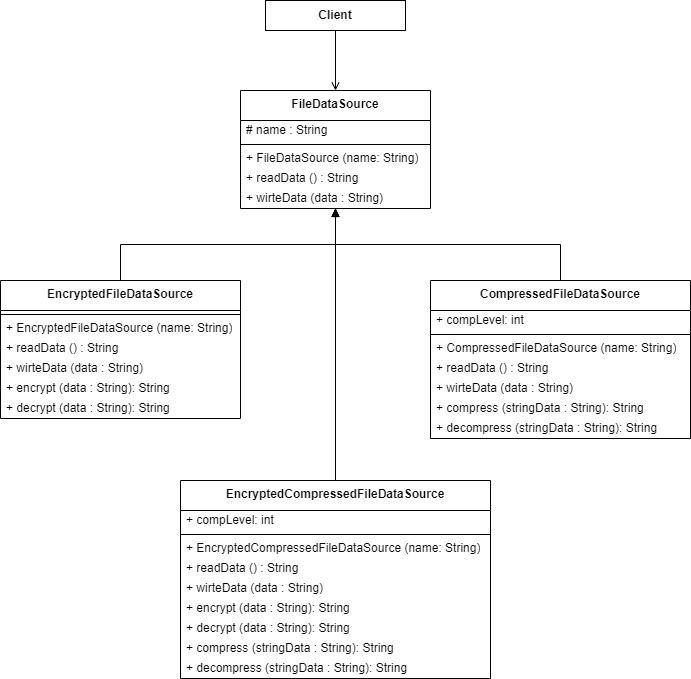

The diagram above was exported from draw.io. Its source (the exported page's mxGraphModel, read from the mxfile embedded in the PNG):
<mxGraphModel dx="1500" dy="804" grid="1" gridSize="10" guides="1" tooltips="1" connect="1" arrows="1" fold="1" page="1" pageScale="1" pageWidth="827" pageHeight="1169" math="0" shadow="0">
  <root>
    <mxCell id="0" />
    <mxCell id="1" parent="0" />
    <mxCell id="WIe7WVRlitWbJ3u8N4tA-7" value="&lt;b&gt;FileDataSource&lt;/b&gt;" style="swimlane;fontStyle=0;align=center;verticalAlign=top;childLayout=stackLayout;horizontal=1;startSize=30;horizontalStack=0;resizeParent=1;resizeParentMax=0;resizeLast=0;collapsible=0;marginBottom=0;html=1;whiteSpace=wrap;" parent="1" vertex="1">
      <mxGeometry x="255" y="110" width="190" height="118" as="geometry" />
    </mxCell>
    <mxCell id="aI5LZECJqxCxqyfIJ7YP-2" value="# name : String" style="text;html=1;strokeColor=none;fillColor=none;align=left;verticalAlign=middle;spacingLeft=4;spacingRight=4;overflow=hidden;rotatable=0;points=[[0,0.5],[1,0.5]];portConstraint=eastwest;whiteSpace=wrap;" vertex="1" parent="WIe7WVRlitWbJ3u8N4tA-7">
      <mxGeometry y="30" width="190" height="20" as="geometry" />
    </mxCell>
    <mxCell id="WIe7WVRlitWbJ3u8N4tA-12" value="" style="line;strokeWidth=1;fillColor=none;align=left;verticalAlign=middle;spacingTop=-1;spacingLeft=3;spacingRight=3;rotatable=0;labelPosition=right;points=[];portConstraint=eastwest;" parent="WIe7WVRlitWbJ3u8N4tA-7" vertex="1">
      <mxGeometry y="50" width="190" height="8" as="geometry" />
    </mxCell>
    <mxCell id="WIe7WVRlitWbJ3u8N4tA-16" value="&lt;span style=&quot;text-align: center;&quot;&gt;+ FileDataSource (name: String)&lt;/span&gt;" style="text;html=1;strokeColor=none;fillColor=none;align=left;verticalAlign=middle;spacingLeft=4;spacingRight=4;overflow=hidden;rotatable=0;points=[[0,0.5],[1,0.5]];portConstraint=eastwest;whiteSpace=wrap;" parent="WIe7WVRlitWbJ3u8N4tA-7" vertex="1">
      <mxGeometry y="58" width="190" height="20" as="geometry" />
    </mxCell>
    <mxCell id="aI5LZECJqxCxqyfIJ7YP-3" value="+ readData () : String" style="text;html=1;strokeColor=none;fillColor=none;align=left;verticalAlign=middle;spacingLeft=4;spacingRight=4;overflow=hidden;rotatable=0;points=[[0,0.5],[1,0.5]];portConstraint=eastwest;whiteSpace=wrap;" vertex="1" parent="WIe7WVRlitWbJ3u8N4tA-7">
      <mxGeometry y="78" width="190" height="20" as="geometry" />
    </mxCell>
    <mxCell id="WIe7WVRlitWbJ3u8N4tA-14" value="+ wirteData (data : String)" style="text;html=1;strokeColor=none;fillColor=none;align=left;verticalAlign=middle;spacingLeft=4;spacingRight=4;overflow=hidden;rotatable=0;points=[[0,0.5],[1,0.5]];portConstraint=eastwest;whiteSpace=wrap;" parent="WIe7WVRlitWbJ3u8N4tA-7" vertex="1">
      <mxGeometry y="98" width="190" height="20" as="geometry" />
    </mxCell>
    <mxCell id="WIe7WVRlitWbJ3u8N4tA-70" style="edgeStyle=orthogonalEdgeStyle;rounded=0;orthogonalLoop=1;jettySize=auto;html=1;exitX=0.5;exitY=1;exitDx=0;exitDy=0;endArrow=open;endFill=0;" parent="1" source="WIe7WVRlitWbJ3u8N4tA-20" target="WIe7WVRlitWbJ3u8N4tA-7" edge="1">
      <mxGeometry relative="1" as="geometry" />
    </mxCell>
    <mxCell id="WIe7WVRlitWbJ3u8N4tA-20" value="Client" style="fontStyle=1;whiteSpace=wrap;html=1;" parent="1" vertex="1">
      <mxGeometry x="280" y="20" width="140" height="30" as="geometry" />
    </mxCell>
    <mxCell id="aI5LZECJqxCxqyfIJ7YP-40" style="edgeStyle=orthogonalEdgeStyle;rounded=0;orthogonalLoop=1;jettySize=auto;html=1;exitX=0.5;exitY=0;exitDx=0;exitDy=0;endArrow=block;endFill=0;" edge="1" parent="1" source="aI5LZECJqxCxqyfIJ7YP-4" target="WIe7WVRlitWbJ3u8N4tA-7">
      <mxGeometry relative="1" as="geometry" />
    </mxCell>
    <mxCell id="aI5LZECJqxCxqyfIJ7YP-4" value="&lt;b&gt;EncryptedFileDataSource&lt;/b&gt;" style="swimlane;fontStyle=0;align=center;verticalAlign=top;childLayout=stackLayout;horizontal=1;startSize=30;horizontalStack=0;resizeParent=1;resizeParentMax=0;resizeLast=0;collapsible=0;marginBottom=0;html=1;whiteSpace=wrap;" vertex="1" parent="1">
      <mxGeometry x="15" y="300" width="240" height="138" as="geometry" />
    </mxCell>
    <mxCell id="aI5LZECJqxCxqyfIJ7YP-6" value="" style="line;strokeWidth=1;fillColor=none;align=left;verticalAlign=middle;spacingTop=-1;spacingLeft=3;spacingRight=3;rotatable=0;labelPosition=right;points=[];portConstraint=eastwest;" vertex="1" parent="aI5LZECJqxCxqyfIJ7YP-4">
      <mxGeometry y="30" width="240" height="8" as="geometry" />
    </mxCell>
    <mxCell id="aI5LZECJqxCxqyfIJ7YP-7" value="&lt;span style=&quot;text-align: center;&quot;&gt;+ EncryptedFileDataSource (name: String)&lt;/span&gt;" style="text;html=1;strokeColor=none;fillColor=none;align=left;verticalAlign=middle;spacingLeft=4;spacingRight=4;overflow=hidden;rotatable=0;points=[[0,0.5],[1,0.5]];portConstraint=eastwest;whiteSpace=wrap;" vertex="1" parent="aI5LZECJqxCxqyfIJ7YP-4">
      <mxGeometry y="38" width="240" height="20" as="geometry" />
    </mxCell>
    <mxCell id="aI5LZECJqxCxqyfIJ7YP-8" value="+ readData () : String" style="text;html=1;strokeColor=none;fillColor=none;align=left;verticalAlign=middle;spacingLeft=4;spacingRight=4;overflow=hidden;rotatable=0;points=[[0,0.5],[1,0.5]];portConstraint=eastwest;whiteSpace=wrap;" vertex="1" parent="aI5LZECJqxCxqyfIJ7YP-4">
      <mxGeometry y="58" width="240" height="20" as="geometry" />
    </mxCell>
    <mxCell id="aI5LZECJqxCxqyfIJ7YP-9" value="+ wirteData (data : String)" style="text;html=1;strokeColor=none;fillColor=none;align=left;verticalAlign=middle;spacingLeft=4;spacingRight=4;overflow=hidden;rotatable=0;points=[[0,0.5],[1,0.5]];portConstraint=eastwest;whiteSpace=wrap;" vertex="1" parent="aI5LZECJqxCxqyfIJ7YP-4">
      <mxGeometry y="78" width="240" height="20" as="geometry" />
    </mxCell>
    <mxCell id="aI5LZECJqxCxqyfIJ7YP-10" value="+ encrypt (data : String): String" style="text;html=1;strokeColor=none;fillColor=none;align=left;verticalAlign=middle;spacingLeft=4;spacingRight=4;overflow=hidden;rotatable=0;points=[[0,0.5],[1,0.5]];portConstraint=eastwest;whiteSpace=wrap;" vertex="1" parent="aI5LZECJqxCxqyfIJ7YP-4">
      <mxGeometry y="98" width="240" height="20" as="geometry" />
    </mxCell>
    <mxCell id="aI5LZECJqxCxqyfIJ7YP-11" value="+ decrypt (data : String): String" style="text;html=1;strokeColor=none;fillColor=none;align=left;verticalAlign=middle;spacingLeft=4;spacingRight=4;overflow=hidden;rotatable=0;points=[[0,0.5],[1,0.5]];portConstraint=eastwest;whiteSpace=wrap;" vertex="1" parent="aI5LZECJqxCxqyfIJ7YP-4">
      <mxGeometry y="118" width="240" height="20" as="geometry" />
    </mxCell>
    <mxCell id="aI5LZECJqxCxqyfIJ7YP-41" style="edgeStyle=orthogonalEdgeStyle;rounded=0;orthogonalLoop=1;jettySize=auto;html=1;exitX=0.5;exitY=0;exitDx=0;exitDy=0;endArrow=blockThin;endFill=0;" edge="1" parent="1" source="aI5LZECJqxCxqyfIJ7YP-12" target="WIe7WVRlitWbJ3u8N4tA-7">
      <mxGeometry relative="1" as="geometry" />
    </mxCell>
    <mxCell id="aI5LZECJqxCxqyfIJ7YP-12" value="&lt;b&gt;CompressedFileDataSource&lt;/b&gt;" style="swimlane;fontStyle=0;align=center;verticalAlign=top;childLayout=stackLayout;horizontal=1;startSize=30;horizontalStack=0;resizeParent=1;resizeParentMax=0;resizeLast=0;collapsible=0;marginBottom=0;html=1;whiteSpace=wrap;" vertex="1" parent="1">
      <mxGeometry x="445" y="300" width="260" height="158" as="geometry" />
    </mxCell>
    <mxCell id="aI5LZECJqxCxqyfIJ7YP-26" value="+ compLevel: int" style="text;html=1;strokeColor=none;fillColor=none;align=left;verticalAlign=middle;spacingLeft=4;spacingRight=4;overflow=hidden;rotatable=0;points=[[0,0.5],[1,0.5]];portConstraint=eastwest;whiteSpace=wrap;" vertex="1" parent="aI5LZECJqxCxqyfIJ7YP-12">
      <mxGeometry y="30" width="260" height="20" as="geometry" />
    </mxCell>
    <mxCell id="aI5LZECJqxCxqyfIJ7YP-13" value="" style="line;strokeWidth=1;fillColor=none;align=left;verticalAlign=middle;spacingTop=-1;spacingLeft=3;spacingRight=3;rotatable=0;labelPosition=right;points=[];portConstraint=eastwest;" vertex="1" parent="aI5LZECJqxCxqyfIJ7YP-12">
      <mxGeometry y="50" width="260" height="8" as="geometry" />
    </mxCell>
    <mxCell id="aI5LZECJqxCxqyfIJ7YP-14" value="&lt;span style=&quot;text-align: center;&quot;&gt;+ CompressedFileDataSource (name: String)&lt;/span&gt;" style="text;html=1;strokeColor=none;fillColor=none;align=left;verticalAlign=middle;spacingLeft=4;spacingRight=4;overflow=hidden;rotatable=0;points=[[0,0.5],[1,0.5]];portConstraint=eastwest;whiteSpace=wrap;" vertex="1" parent="aI5LZECJqxCxqyfIJ7YP-12">
      <mxGeometry y="58" width="260" height="20" as="geometry" />
    </mxCell>
    <mxCell id="aI5LZECJqxCxqyfIJ7YP-15" value="+ readData () : String" style="text;html=1;strokeColor=none;fillColor=none;align=left;verticalAlign=middle;spacingLeft=4;spacingRight=4;overflow=hidden;rotatable=0;points=[[0,0.5],[1,0.5]];portConstraint=eastwest;whiteSpace=wrap;" vertex="1" parent="aI5LZECJqxCxqyfIJ7YP-12">
      <mxGeometry y="78" width="260" height="20" as="geometry" />
    </mxCell>
    <mxCell id="aI5LZECJqxCxqyfIJ7YP-16" value="+ wirteData (data : String)" style="text;html=1;strokeColor=none;fillColor=none;align=left;verticalAlign=middle;spacingLeft=4;spacingRight=4;overflow=hidden;rotatable=0;points=[[0,0.5],[1,0.5]];portConstraint=eastwest;whiteSpace=wrap;" vertex="1" parent="aI5LZECJqxCxqyfIJ7YP-12">
      <mxGeometry y="98" width="260" height="20" as="geometry" />
    </mxCell>
    <mxCell id="aI5LZECJqxCxqyfIJ7YP-17" value="+ compress (stringData : String): String" style="text;html=1;strokeColor=none;fillColor=none;align=left;verticalAlign=middle;spacingLeft=4;spacingRight=4;overflow=hidden;rotatable=0;points=[[0,0.5],[1,0.5]];portConstraint=eastwest;whiteSpace=wrap;" vertex="1" parent="aI5LZECJqxCxqyfIJ7YP-12">
      <mxGeometry y="118" width="260" height="20" as="geometry" />
    </mxCell>
    <mxCell id="aI5LZECJqxCxqyfIJ7YP-18" value="+ decompress (stringData : String): String" style="text;html=1;strokeColor=none;fillColor=none;align=left;verticalAlign=middle;spacingLeft=4;spacingRight=4;overflow=hidden;rotatable=0;points=[[0,0.5],[1,0.5]];portConstraint=eastwest;whiteSpace=wrap;" vertex="1" parent="aI5LZECJqxCxqyfIJ7YP-12">
      <mxGeometry y="138" width="260" height="20" as="geometry" />
    </mxCell>
    <mxCell id="aI5LZECJqxCxqyfIJ7YP-42" style="edgeStyle=orthogonalEdgeStyle;rounded=0;orthogonalLoop=1;jettySize=auto;html=1;exitX=0.5;exitY=0;exitDx=0;exitDy=0;" edge="1" parent="1" source="aI5LZECJqxCxqyfIJ7YP-27" target="WIe7WVRlitWbJ3u8N4tA-7">
      <mxGeometry relative="1" as="geometry" />
    </mxCell>
    <mxCell id="aI5LZECJqxCxqyfIJ7YP-27" value="&lt;b&gt;EncryptedCompressedFileDataSource&lt;/b&gt;" style="swimlane;fontStyle=0;align=center;verticalAlign=top;childLayout=stackLayout;horizontal=1;startSize=30;horizontalStack=0;resizeParent=1;resizeParentMax=0;resizeLast=0;collapsible=0;marginBottom=0;html=1;whiteSpace=wrap;" vertex="1" parent="1">
      <mxGeometry x="195" y="500" width="310" height="198" as="geometry" />
    </mxCell>
    <mxCell id="aI5LZECJqxCxqyfIJ7YP-28" value="+ compLevel: int" style="text;html=1;strokeColor=none;fillColor=none;align=left;verticalAlign=middle;spacingLeft=4;spacingRight=4;overflow=hidden;rotatable=0;points=[[0,0.5],[1,0.5]];portConstraint=eastwest;whiteSpace=wrap;" vertex="1" parent="aI5LZECJqxCxqyfIJ7YP-27">
      <mxGeometry y="30" width="310" height="20" as="geometry" />
    </mxCell>
    <mxCell id="aI5LZECJqxCxqyfIJ7YP-29" value="" style="line;strokeWidth=1;fillColor=none;align=left;verticalAlign=middle;spacingTop=-1;spacingLeft=3;spacingRight=3;rotatable=0;labelPosition=right;points=[];portConstraint=eastwest;" vertex="1" parent="aI5LZECJqxCxqyfIJ7YP-27">
      <mxGeometry y="50" width="310" height="8" as="geometry" />
    </mxCell>
    <mxCell id="aI5LZECJqxCxqyfIJ7YP-30" value="&lt;span style=&quot;text-align: center;&quot;&gt;+ EncryptedCompressedFileDataSource (name: String)&lt;/span&gt;" style="text;html=1;strokeColor=none;fillColor=none;align=left;verticalAlign=middle;spacingLeft=4;spacingRight=4;overflow=hidden;rotatable=0;points=[[0,0.5],[1,0.5]];portConstraint=eastwest;whiteSpace=wrap;" vertex="1" parent="aI5LZECJqxCxqyfIJ7YP-27">
      <mxGeometry y="58" width="310" height="20" as="geometry" />
    </mxCell>
    <mxCell id="aI5LZECJqxCxqyfIJ7YP-31" value="+ readData () : String" style="text;html=1;strokeColor=none;fillColor=none;align=left;verticalAlign=middle;spacingLeft=4;spacingRight=4;overflow=hidden;rotatable=0;points=[[0,0.5],[1,0.5]];portConstraint=eastwest;whiteSpace=wrap;" vertex="1" parent="aI5LZECJqxCxqyfIJ7YP-27">
      <mxGeometry y="78" width="310" height="20" as="geometry" />
    </mxCell>
    <mxCell id="aI5LZECJqxCxqyfIJ7YP-32" value="+ wirteData (data : String)" style="text;html=1;strokeColor=none;fillColor=none;align=left;verticalAlign=middle;spacingLeft=4;spacingRight=4;overflow=hidden;rotatable=0;points=[[0,0.5],[1,0.5]];portConstraint=eastwest;whiteSpace=wrap;" vertex="1" parent="aI5LZECJqxCxqyfIJ7YP-27">
      <mxGeometry y="98" width="310" height="20" as="geometry" />
    </mxCell>
    <mxCell id="aI5LZECJqxCxqyfIJ7YP-35" value="+ encrypt (data : String): String" style="text;html=1;strokeColor=none;fillColor=none;align=left;verticalAlign=middle;spacingLeft=4;spacingRight=4;overflow=hidden;rotatable=0;points=[[0,0.5],[1,0.5]];portConstraint=eastwest;whiteSpace=wrap;" vertex="1" parent="aI5LZECJqxCxqyfIJ7YP-27">
      <mxGeometry y="118" width="310" height="20" as="geometry" />
    </mxCell>
    <mxCell id="aI5LZECJqxCxqyfIJ7YP-37" value="+ decrypt (data : String): String" style="text;html=1;strokeColor=none;fillColor=none;align=left;verticalAlign=middle;spacingLeft=4;spacingRight=4;overflow=hidden;rotatable=0;points=[[0,0.5],[1,0.5]];portConstraint=eastwest;whiteSpace=wrap;" vertex="1" parent="aI5LZECJqxCxqyfIJ7YP-27">
      <mxGeometry y="138" width="310" height="20" as="geometry" />
    </mxCell>
    <mxCell id="aI5LZECJqxCxqyfIJ7YP-33" value="+ compress (stringData : String): String" style="text;html=1;strokeColor=none;fillColor=none;align=left;verticalAlign=middle;spacingLeft=4;spacingRight=4;overflow=hidden;rotatable=0;points=[[0,0.5],[1,0.5]];portConstraint=eastwest;whiteSpace=wrap;" vertex="1" parent="aI5LZECJqxCxqyfIJ7YP-27">
      <mxGeometry y="158" width="310" height="20" as="geometry" />
    </mxCell>
    <mxCell id="aI5LZECJqxCxqyfIJ7YP-34" value="+ decompress (stringData : String): String" style="text;html=1;strokeColor=none;fillColor=none;align=left;verticalAlign=middle;spacingLeft=4;spacingRight=4;overflow=hidden;rotatable=0;points=[[0,0.5],[1,0.5]];portConstraint=eastwest;whiteSpace=wrap;" vertex="1" parent="aI5LZECJqxCxqyfIJ7YP-27">
      <mxGeometry y="178" width="310" height="20" as="geometry" />
    </mxCell>
  </root>
</mxGraphModel>